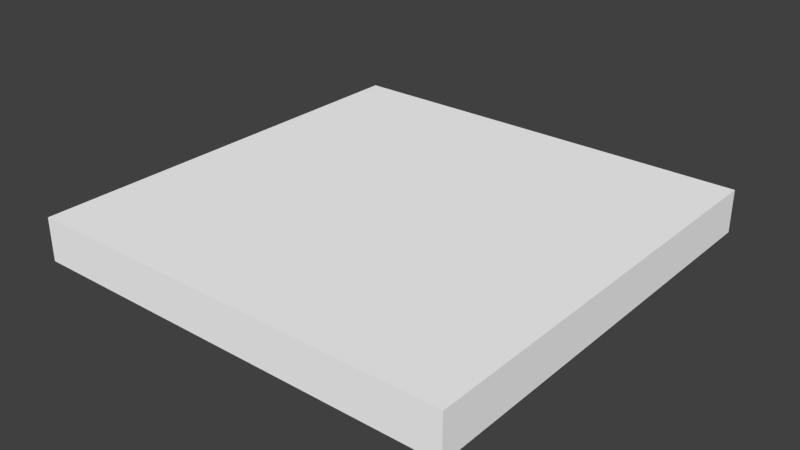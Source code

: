 # Source: ground.blend  (saved by Blender 2.64.0; exported with 4.5.12 LTS)
import bpy
from mathutils import Matrix  # noqa: F401  (used for matrix-valued properties, if any)

bpy.ops.wm.read_factory_settings(use_empty=True)
scene = bpy.context.scene
scene.name = 'Scene'

# ---- collections
col_collection_1 = bpy.data.collections.new('Collection 1'); scene.collection.children.link(col_collection_1)

# ---- materials (node trees are filled in below, after node groups)
mat_floor = bpy.data.materials.new('Floor')
mat_floor.alpha_threshold = 0.0
mat_floor.use_transparent_shadow = False
mat_floor.diffuse_color = (1.0, 1.0, 1.0, 1.0)
mat_floor.roughness = 0.5
mat_floor.specular_intensity = 0.25
mat_floor.line_color = (0.0, 0.0, 0.0, 1.0)

# ---- material node trees

# ---- world
world_world = bpy.data.worlds.new('World'); scene.world = world_world
world_world.color = (0.05088, 0.05088, 0.05088)
world_world.use_sun_shadow = False
world_world.sun_shadow_jitter_overblur = 0.0
world_world.cycles.sampling_method = 'MANUAL'
world_world.cycles.sample_map_resolution = 256

# ---- meshes
me_floor = bpy.data.meshes.new('Floor')
me_floor.from_pydata([(5.0, -5.0, 0.5), (-5.0, -5.0, 0.5), (5.0, 5.0, 0.5), (-5.0, 5.0, 0.5), (-5.0, -5.0, -0.5), (5.0, -5.0, -0.5), (5.0, 5.0, -0.5), (-5.0, 5.0, -0.5)], [], [(2, 3, 1, 0), (2, 6, 7, 3), (7, 6, 5, 4), (3, 7, 4, 1), (0, 5, 6, 2), (5, 0, 1, 4)])
_uv = me_floor.uv_layers.new(name='UVMap')
_uv.uv.foreach_set('vector', [0.0, 0.0, 20.0, 0.0, 20.0, 20.0, 0.0, 20.0, 0.0, 0.0, 0.0, 2.0, 20.0, 2.0, 20.0, 0.0, 0.0, 0.0, 20.0, 0.0, 20.0, 20.0, 0.0, 20.0, 0.0, 0.0, 0.0, 2.0, 20.0, 2.0, 20.0, 0.0, 0.0, 0.0, 0.0, 2.0, 20.0, 2.0, 20.0, 0.0, 0.0, 0.0, 0.0, 2.0, 20.0, 2.0, 20.0, 0.0])
me_floor.materials.append(mat_floor)
me_floor.use_remesh_preserve_volume = False
me_floor.use_remesh_preserve_attributes = False
me_floor.use_mirror_vertex_groups = False
me_floor.update()

# ---- objects
ob_floor = bpy.data.objects.new('Floor', me_floor)

# ---- transforms, parenting, visibility, modifiers, constraints
ob_floor.location = (0.0, 0.0, 0.0)
ob_floor.lineart.crease_threshold = 0.0

# ---- collection membership
col_collection_1.objects.link(ob_floor)

# ---- scene / render settings (as saved in the file)
scene.frame_start = 1; scene.frame_end = 250; scene.frame_set(1)
scene.render.engine = 'BLENDER_EEVEE_NEXT'
scene.render.image_settings.color_mode = 'RGB'
scene.render.image_settings.compression = 90
scene.render.resolution_percentage = 50
scene.render.dither_intensity = 0.0
scene.render.bake_margin = 2
scene.render.bake_bias = 0.0
scene.cycles.use_denoising = False
scene.cycles.samples = 10
scene.cycles.sampling_pattern = 'TABULATED_SOBOL'
scene.cycles.light_sampling_threshold = 0.0
scene.cycles.use_adaptive_sampling = False
scene.cycles.use_light_tree = False
scene.cycles.blur_glossy = 0.0
scene.cycles.volume_bounces = 1
scene.cycles.pixel_filter_type = 'GAUSSIAN'
scene.cycles.sample_clamp_indirect = 0.0
scene.view_settings.view_transform = 'Standard'
bpy.context.view_layer.update()

# ---- added for rendering (the .blend has no active camera and no usable light): camera, sun
cam_auto = bpy.data.cameras.new('AutoCamera')
cam_auto.lens = 50.0
cam_auto.sensor_width = 36.0
cam_auto.clip_end = 1000.0
ob_auto_camera = bpy.data.objects.new('AutoCamera', cam_auto)
scene.collection.objects.link(ob_auto_camera)
ob_auto_camera.location = (13.1173, -15.7408, 10.4939)
ob_auto_camera.rotation_euler = (1.09748, -7.21219e-08, 0.694738)
scene.camera = ob_auto_camera
light_auto_sun = bpy.data.lights.new('AutoSun', 'SUN')
light_auto_sun.energy = 3.0
light_auto_sun.angle = 0.0523599
ob_auto_sun = bpy.data.objects.new('AutoSun', light_auto_sun)
scene.collection.objects.link(ob_auto_sun)
ob_auto_sun.rotation_euler = (0.872665, 0.174533, 0.523599)
bpy.context.view_layer.update()
